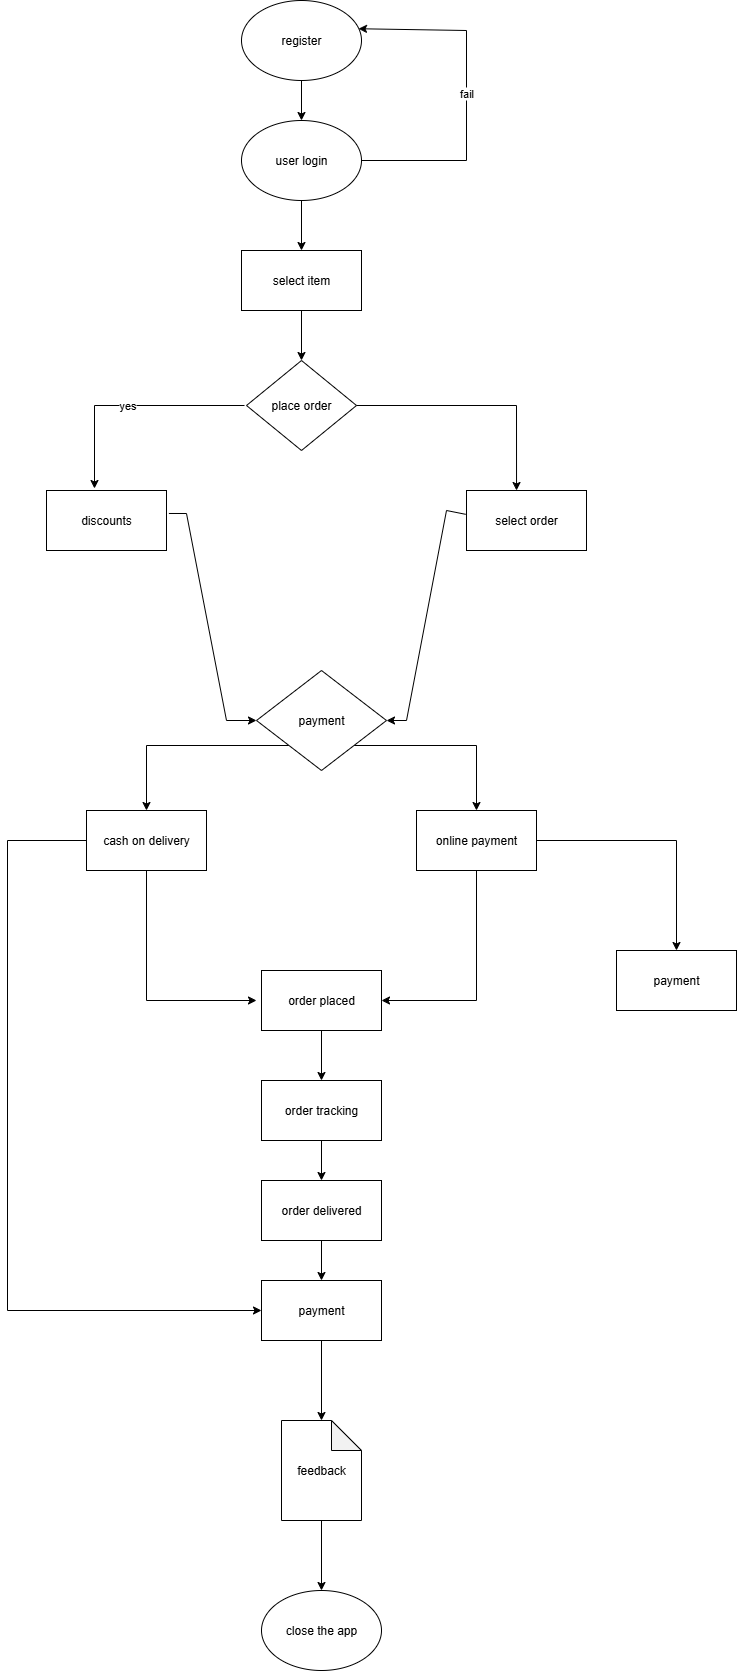

The diagram above was exported from draw.io. Its source (the exported page's mxGraphModel, read from the mxfile embedded in the PNG):
<mxGraphModel dx="1042" dy="562" grid="1" gridSize="10" guides="1" tooltips="1" connect="1" arrows="1" fold="1" page="1" pageScale="1" pageWidth="850" pageHeight="1100" math="0" shadow="0">
  <root>
    <mxCell id="0" />
    <mxCell id="1" parent="0" />
    <mxCell id="awkuYyX-i-PbqHz0mo0J-17" value="" style="edgeStyle=orthogonalEdgeStyle;rounded=0;orthogonalLoop=1;jettySize=auto;html=1;" edge="1" parent="1" source="awkuYyX-i-PbqHz0mo0J-1" target="awkuYyX-i-PbqHz0mo0J-2">
      <mxGeometry relative="1" as="geometry" />
    </mxCell>
    <mxCell id="awkuYyX-i-PbqHz0mo0J-1" value="register" style="ellipse;whiteSpace=wrap;html=1;" vertex="1" parent="1">
      <mxGeometry x="325" y="20" width="120" height="80" as="geometry" />
    </mxCell>
    <mxCell id="awkuYyX-i-PbqHz0mo0J-18" value="" style="edgeStyle=orthogonalEdgeStyle;rounded=0;orthogonalLoop=1;jettySize=auto;html=1;" edge="1" parent="1" source="awkuYyX-i-PbqHz0mo0J-2" target="awkuYyX-i-PbqHz0mo0J-3">
      <mxGeometry relative="1" as="geometry" />
    </mxCell>
    <mxCell id="awkuYyX-i-PbqHz0mo0J-2" value="user login" style="ellipse;whiteSpace=wrap;html=1;" vertex="1" parent="1">
      <mxGeometry x="325" y="140" width="120" height="80" as="geometry" />
    </mxCell>
    <mxCell id="awkuYyX-i-PbqHz0mo0J-20" value="" style="edgeStyle=orthogonalEdgeStyle;rounded=0;orthogonalLoop=1;jettySize=auto;html=1;" edge="1" parent="1" source="awkuYyX-i-PbqHz0mo0J-3" target="awkuYyX-i-PbqHz0mo0J-4">
      <mxGeometry relative="1" as="geometry" />
    </mxCell>
    <mxCell id="awkuYyX-i-PbqHz0mo0J-3" value="select item" style="rounded=0;whiteSpace=wrap;html=1;" vertex="1" parent="1">
      <mxGeometry x="325" y="270" width="120" height="60" as="geometry" />
    </mxCell>
    <mxCell id="awkuYyX-i-PbqHz0mo0J-4" value="place order" style="rhombus;whiteSpace=wrap;html=1;" vertex="1" parent="1">
      <mxGeometry x="330" y="380" width="110" height="90" as="geometry" />
    </mxCell>
    <mxCell id="awkuYyX-i-PbqHz0mo0J-5" value="discounts" style="rounded=0;whiteSpace=wrap;html=1;" vertex="1" parent="1">
      <mxGeometry x="130" y="510" width="120" height="60" as="geometry" />
    </mxCell>
    <mxCell id="awkuYyX-i-PbqHz0mo0J-6" value="select order" style="rounded=0;whiteSpace=wrap;html=1;" vertex="1" parent="1">
      <mxGeometry x="550" y="510" width="120" height="60" as="geometry" />
    </mxCell>
    <mxCell id="awkuYyX-i-PbqHz0mo0J-25" style="edgeStyle=orthogonalEdgeStyle;rounded=0;orthogonalLoop=1;jettySize=auto;html=1;exitX=0;exitY=1;exitDx=0;exitDy=0;entryX=0.5;entryY=0;entryDx=0;entryDy=0;" edge="1" parent="1" source="awkuYyX-i-PbqHz0mo0J-7" target="awkuYyX-i-PbqHz0mo0J-8">
      <mxGeometry relative="1" as="geometry" />
    </mxCell>
    <mxCell id="awkuYyX-i-PbqHz0mo0J-26" style="edgeStyle=orthogonalEdgeStyle;rounded=0;orthogonalLoop=1;jettySize=auto;html=1;exitX=1;exitY=1;exitDx=0;exitDy=0;entryX=0.5;entryY=0;entryDx=0;entryDy=0;" edge="1" parent="1" source="awkuYyX-i-PbqHz0mo0J-7" target="awkuYyX-i-PbqHz0mo0J-9">
      <mxGeometry relative="1" as="geometry" />
    </mxCell>
    <mxCell id="awkuYyX-i-PbqHz0mo0J-7" value="payment" style="rhombus;whiteSpace=wrap;html=1;" vertex="1" parent="1">
      <mxGeometry x="340" y="690" width="130" height="100" as="geometry" />
    </mxCell>
    <mxCell id="awkuYyX-i-PbqHz0mo0J-28" style="edgeStyle=orthogonalEdgeStyle;rounded=0;orthogonalLoop=1;jettySize=auto;html=1;entryX=0;entryY=0.5;entryDx=0;entryDy=0;" edge="1" parent="1" target="awkuYyX-i-PbqHz0mo0J-14">
      <mxGeometry relative="1" as="geometry">
        <mxPoint x="90" y="1330" as="targetPoint" />
        <mxPoint x="170" y="860" as="sourcePoint" />
        <Array as="points">
          <mxPoint x="91" y="860" />
          <mxPoint x="91" y="1330" />
        </Array>
      </mxGeometry>
    </mxCell>
    <mxCell id="awkuYyX-i-PbqHz0mo0J-8" value="cash on delivery" style="rounded=0;whiteSpace=wrap;html=1;" vertex="1" parent="1">
      <mxGeometry x="170" y="830" width="120" height="60" as="geometry" />
    </mxCell>
    <mxCell id="awkuYyX-i-PbqHz0mo0J-27" style="edgeStyle=orthogonalEdgeStyle;rounded=0;orthogonalLoop=1;jettySize=auto;html=1;entryX=0.5;entryY=0;entryDx=0;entryDy=0;" edge="1" parent="1" source="awkuYyX-i-PbqHz0mo0J-9" target="awkuYyX-i-PbqHz0mo0J-10">
      <mxGeometry relative="1" as="geometry" />
    </mxCell>
    <mxCell id="awkuYyX-i-PbqHz0mo0J-9" value="online payment" style="rounded=0;whiteSpace=wrap;html=1;" vertex="1" parent="1">
      <mxGeometry x="500" y="830" width="120" height="60" as="geometry" />
    </mxCell>
    <mxCell id="awkuYyX-i-PbqHz0mo0J-10" value="payment" style="rounded=0;whiteSpace=wrap;html=1;" vertex="1" parent="1">
      <mxGeometry x="700" y="970" width="120" height="60" as="geometry" />
    </mxCell>
    <mxCell id="awkuYyX-i-PbqHz0mo0J-29" value="" style="edgeStyle=orthogonalEdgeStyle;rounded=0;orthogonalLoop=1;jettySize=auto;html=1;" edge="1" parent="1" source="awkuYyX-i-PbqHz0mo0J-11" target="awkuYyX-i-PbqHz0mo0J-12">
      <mxGeometry relative="1" as="geometry" />
    </mxCell>
    <mxCell id="awkuYyX-i-PbqHz0mo0J-11" value="order placed" style="rounded=0;whiteSpace=wrap;html=1;" vertex="1" parent="1">
      <mxGeometry x="345" y="990" width="120" height="60" as="geometry" />
    </mxCell>
    <mxCell id="awkuYyX-i-PbqHz0mo0J-31" value="" style="edgeStyle=orthogonalEdgeStyle;rounded=0;orthogonalLoop=1;jettySize=auto;html=1;" edge="1" parent="1" source="awkuYyX-i-PbqHz0mo0J-12" target="awkuYyX-i-PbqHz0mo0J-13">
      <mxGeometry relative="1" as="geometry" />
    </mxCell>
    <mxCell id="awkuYyX-i-PbqHz0mo0J-12" value="order tracking" style="rounded=0;whiteSpace=wrap;html=1;" vertex="1" parent="1">
      <mxGeometry x="345" y="1100" width="120" height="60" as="geometry" />
    </mxCell>
    <mxCell id="awkuYyX-i-PbqHz0mo0J-32" value="" style="edgeStyle=orthogonalEdgeStyle;rounded=0;orthogonalLoop=1;jettySize=auto;html=1;" edge="1" parent="1" source="awkuYyX-i-PbqHz0mo0J-13" target="awkuYyX-i-PbqHz0mo0J-14">
      <mxGeometry relative="1" as="geometry" />
    </mxCell>
    <mxCell id="awkuYyX-i-PbqHz0mo0J-13" value="order delivered" style="rounded=0;whiteSpace=wrap;html=1;" vertex="1" parent="1">
      <mxGeometry x="345" y="1200" width="120" height="60" as="geometry" />
    </mxCell>
    <mxCell id="awkuYyX-i-PbqHz0mo0J-33" value="" style="edgeStyle=orthogonalEdgeStyle;rounded=0;orthogonalLoop=1;jettySize=auto;html=1;" edge="1" parent="1" source="awkuYyX-i-PbqHz0mo0J-14" target="awkuYyX-i-PbqHz0mo0J-15">
      <mxGeometry relative="1" as="geometry" />
    </mxCell>
    <mxCell id="awkuYyX-i-PbqHz0mo0J-14" value="payment" style="rounded=0;whiteSpace=wrap;html=1;" vertex="1" parent="1">
      <mxGeometry x="345" y="1300" width="120" height="60" as="geometry" />
    </mxCell>
    <mxCell id="awkuYyX-i-PbqHz0mo0J-34" value="" style="edgeStyle=orthogonalEdgeStyle;rounded=0;orthogonalLoop=1;jettySize=auto;html=1;" edge="1" parent="1" source="awkuYyX-i-PbqHz0mo0J-15" target="awkuYyX-i-PbqHz0mo0J-16">
      <mxGeometry relative="1" as="geometry" />
    </mxCell>
    <mxCell id="awkuYyX-i-PbqHz0mo0J-15" value="feedback" style="shape=note;whiteSpace=wrap;html=1;backgroundOutline=1;darkOpacity=0.05;" vertex="1" parent="1">
      <mxGeometry x="365" y="1440" width="80" height="100" as="geometry" />
    </mxCell>
    <mxCell id="awkuYyX-i-PbqHz0mo0J-16" value="close the app" style="ellipse;whiteSpace=wrap;html=1;" vertex="1" parent="1">
      <mxGeometry x="345" y="1610" width="120" height="80" as="geometry" />
    </mxCell>
    <mxCell id="awkuYyX-i-PbqHz0mo0J-19" style="edgeStyle=orthogonalEdgeStyle;rounded=0;orthogonalLoop=1;jettySize=auto;html=1;exitX=0.5;exitY=1;exitDx=0;exitDy=0;" edge="1" parent="1" source="awkuYyX-i-PbqHz0mo0J-3" target="awkuYyX-i-PbqHz0mo0J-3">
      <mxGeometry relative="1" as="geometry" />
    </mxCell>
    <mxCell id="awkuYyX-i-PbqHz0mo0J-21" value="yes" style="endArrow=classic;html=1;rounded=0;exitX=0;exitY=0.5;exitDx=0;exitDy=0;" edge="1" parent="1">
      <mxGeometry width="50" height="50" relative="1" as="geometry">
        <mxPoint x="328" y="425" as="sourcePoint" />
        <mxPoint x="178" y="508" as="targetPoint" />
        <Array as="points">
          <mxPoint x="178" y="425" />
        </Array>
      </mxGeometry>
    </mxCell>
    <mxCell id="awkuYyX-i-PbqHz0mo0J-22" value="" style="endArrow=classic;html=1;rounded=0;entryX=0.417;entryY=0;entryDx=0;entryDy=0;entryPerimeter=0;exitX=1;exitY=0.5;exitDx=0;exitDy=0;" edge="1" parent="1" source="awkuYyX-i-PbqHz0mo0J-4" target="awkuYyX-i-PbqHz0mo0J-6">
      <mxGeometry width="50" height="50" relative="1" as="geometry">
        <mxPoint x="350" y="500" as="sourcePoint" />
        <mxPoint x="400" y="450" as="targetPoint" />
        <Array as="points">
          <mxPoint x="600" y="425" />
        </Array>
      </mxGeometry>
    </mxCell>
    <mxCell id="awkuYyX-i-PbqHz0mo0J-23" value="" style="endArrow=classic;html=1;rounded=0;entryX=0;entryY=0.5;entryDx=0;entryDy=0;exitX=1.02;exitY=0.383;exitDx=0;exitDy=0;exitPerimeter=0;" edge="1" parent="1" source="awkuYyX-i-PbqHz0mo0J-5" target="awkuYyX-i-PbqHz0mo0J-7">
      <mxGeometry width="50" height="50" relative="1" as="geometry">
        <mxPoint x="240" y="700" as="sourcePoint" />
        <mxPoint x="290" y="650" as="targetPoint" />
        <Array as="points">
          <mxPoint x="270" y="533" />
          <mxPoint x="310" y="740" />
        </Array>
      </mxGeometry>
    </mxCell>
    <mxCell id="awkuYyX-i-PbqHz0mo0J-24" value="" style="endArrow=classic;html=1;rounded=0;entryX=1;entryY=0.5;entryDx=0;entryDy=0;exitX=-0.007;exitY=0.397;exitDx=0;exitDy=0;exitPerimeter=0;" edge="1" parent="1" source="awkuYyX-i-PbqHz0mo0J-6" target="awkuYyX-i-PbqHz0mo0J-7">
      <mxGeometry width="50" height="50" relative="1" as="geometry">
        <mxPoint x="530" y="530" as="sourcePoint" />
        <mxPoint x="290" y="650" as="targetPoint" />
        <Array as="points">
          <mxPoint x="530" y="530" />
          <mxPoint x="490" y="740" />
        </Array>
      </mxGeometry>
    </mxCell>
    <mxCell id="awkuYyX-i-PbqHz0mo0J-38" value="fail" style="endArrow=classic;html=1;rounded=0;exitX=1;exitY=0.5;exitDx=0;exitDy=0;entryX=0.975;entryY=0.353;entryDx=0;entryDy=0;entryPerimeter=0;" edge="1" parent="1" source="awkuYyX-i-PbqHz0mo0J-2" target="awkuYyX-i-PbqHz0mo0J-1">
      <mxGeometry width="50" height="50" relative="1" as="geometry">
        <mxPoint x="290" y="190" as="sourcePoint" />
        <mxPoint x="450" y="50" as="targetPoint" />
        <Array as="points">
          <mxPoint x="550" y="180" />
          <mxPoint x="550" y="50" />
        </Array>
      </mxGeometry>
    </mxCell>
    <mxCell id="awkuYyX-i-PbqHz0mo0J-39" value="" style="endArrow=classic;html=1;rounded=0;exitX=0.5;exitY=1;exitDx=0;exitDy=0;entryX=1;entryY=0.5;entryDx=0;entryDy=0;" edge="1" parent="1" source="awkuYyX-i-PbqHz0mo0J-9" target="awkuYyX-i-PbqHz0mo0J-11">
      <mxGeometry width="50" height="50" relative="1" as="geometry">
        <mxPoint x="290" y="1010" as="sourcePoint" />
        <mxPoint x="340" y="960" as="targetPoint" />
        <Array as="points">
          <mxPoint x="560" y="1020" />
        </Array>
      </mxGeometry>
    </mxCell>
    <mxCell id="awkuYyX-i-PbqHz0mo0J-40" value="" style="endArrow=classic;html=1;rounded=0;exitX=0.5;exitY=1;exitDx=0;exitDy=0;" edge="1" parent="1" source="awkuYyX-i-PbqHz0mo0J-8">
      <mxGeometry width="50" height="50" relative="1" as="geometry">
        <mxPoint x="230" y="950" as="sourcePoint" />
        <mxPoint x="340" y="1020" as="targetPoint" />
        <Array as="points">
          <mxPoint x="230" y="1020" />
        </Array>
      </mxGeometry>
    </mxCell>
  </root>
</mxGraphModel>